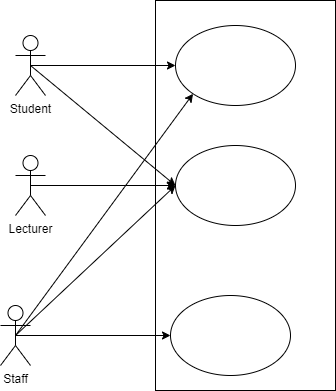

The diagram above was exported from draw.io. Its source (the exported page's mxGraphModel, read from the mxfile embedded in the PNG):
<mxGraphModel dx="717" dy="568" grid="1" gridSize="10" guides="1" tooltips="1" connect="1" arrows="1" fold="1" page="1" pageScale="1" pageWidth="850" pageHeight="1100" math="0" shadow="0">
  <root>
    <mxCell id="0" />
    <mxCell id="1" parent="0" />
    <mxCell id="10" value="" style="rounded=0;whiteSpace=wrap;html=1;" vertex="1" parent="1">
      <mxGeometry x="335" y="200" width="180" height="390" as="geometry" />
    </mxCell>
    <mxCell id="11" value="Student" style="shape=umlActor;verticalLabelPosition=bottom;verticalAlign=top;html=1;outlineConnect=0;" vertex="1" parent="1">
      <mxGeometry x="195" y="235" width="30" height="60" as="geometry" />
    </mxCell>
    <mxCell id="12" style="edgeStyle=orthogonalEdgeStyle;rounded=0;orthogonalLoop=1;jettySize=auto;html=1;exitX=0.5;exitY=0.5;exitDx=0;exitDy=0;exitPerimeter=0;" edge="1" parent="1" source="13" target="18">
      <mxGeometry relative="1" as="geometry" />
    </mxCell>
    <mxCell id="22" style="edgeStyle=none;html=1;exitX=0.5;exitY=0.5;exitDx=0;exitDy=0;exitPerimeter=0;entryX=0;entryY=0.5;entryDx=0;entryDy=0;" edge="1" parent="1" source="13" target="19">
      <mxGeometry relative="1" as="geometry" />
    </mxCell>
    <mxCell id="23" style="edgeStyle=none;html=1;exitX=0.5;exitY=0.5;exitDx=0;exitDy=0;exitPerimeter=0;entryX=0;entryY=1;entryDx=0;entryDy=0;" edge="1" parent="1" source="13" target="17">
      <mxGeometry relative="1" as="geometry" />
    </mxCell>
    <mxCell id="13" value="Staff" style="shape=umlActor;verticalLabelPosition=bottom;verticalAlign=top;html=1;outlineConnect=0;" vertex="1" parent="1">
      <mxGeometry x="180" y="505" width="30" height="60" as="geometry" />
    </mxCell>
    <mxCell id="14" style="edgeStyle=none;html=1;exitX=0.5;exitY=0.5;exitDx=0;exitDy=0;exitPerimeter=0;" edge="1" parent="1" source="11" target="17">
      <mxGeometry relative="1" as="geometry" />
    </mxCell>
    <mxCell id="15" style="edgeStyle=orthogonalEdgeStyle;rounded=0;orthogonalLoop=1;jettySize=auto;html=1;exitX=0.5;exitY=0.5;exitDx=0;exitDy=0;exitPerimeter=0;entryX=0;entryY=0.5;entryDx=0;entryDy=0;" edge="1" parent="1" source="16" target="19">
      <mxGeometry relative="1" as="geometry" />
    </mxCell>
    <mxCell id="16" value="Lecturer" style="shape=umlActor;verticalLabelPosition=bottom;verticalAlign=top;html=1;outlineConnect=0;" vertex="1" parent="1">
      <mxGeometry x="195" y="355" width="30" height="60" as="geometry" />
    </mxCell>
    <mxCell id="17" value="" style="ellipse;whiteSpace=wrap;html=1;" vertex="1" parent="1">
      <mxGeometry x="355" y="225" width="120" height="80" as="geometry" />
    </mxCell>
    <mxCell id="18" value="" style="ellipse;whiteSpace=wrap;html=1;" vertex="1" parent="1">
      <mxGeometry x="350" y="495" width="120" height="80" as="geometry" />
    </mxCell>
    <mxCell id="19" value="" style="ellipse;whiteSpace=wrap;html=1;" vertex="1" parent="1">
      <mxGeometry x="355" y="345" width="120" height="80" as="geometry" />
    </mxCell>
    <mxCell id="20" value="" style="endArrow=classic;html=1;rounded=0;exitX=0.5;exitY=0.5;exitDx=0;exitDy=0;exitPerimeter=0;" edge="1" parent="1" source="11">
      <mxGeometry width="50" height="50" relative="1" as="geometry">
        <mxPoint x="315" y="335" as="sourcePoint" />
        <mxPoint x="355" y="385" as="targetPoint" />
      </mxGeometry>
    </mxCell>
  </root>
</mxGraphModel>